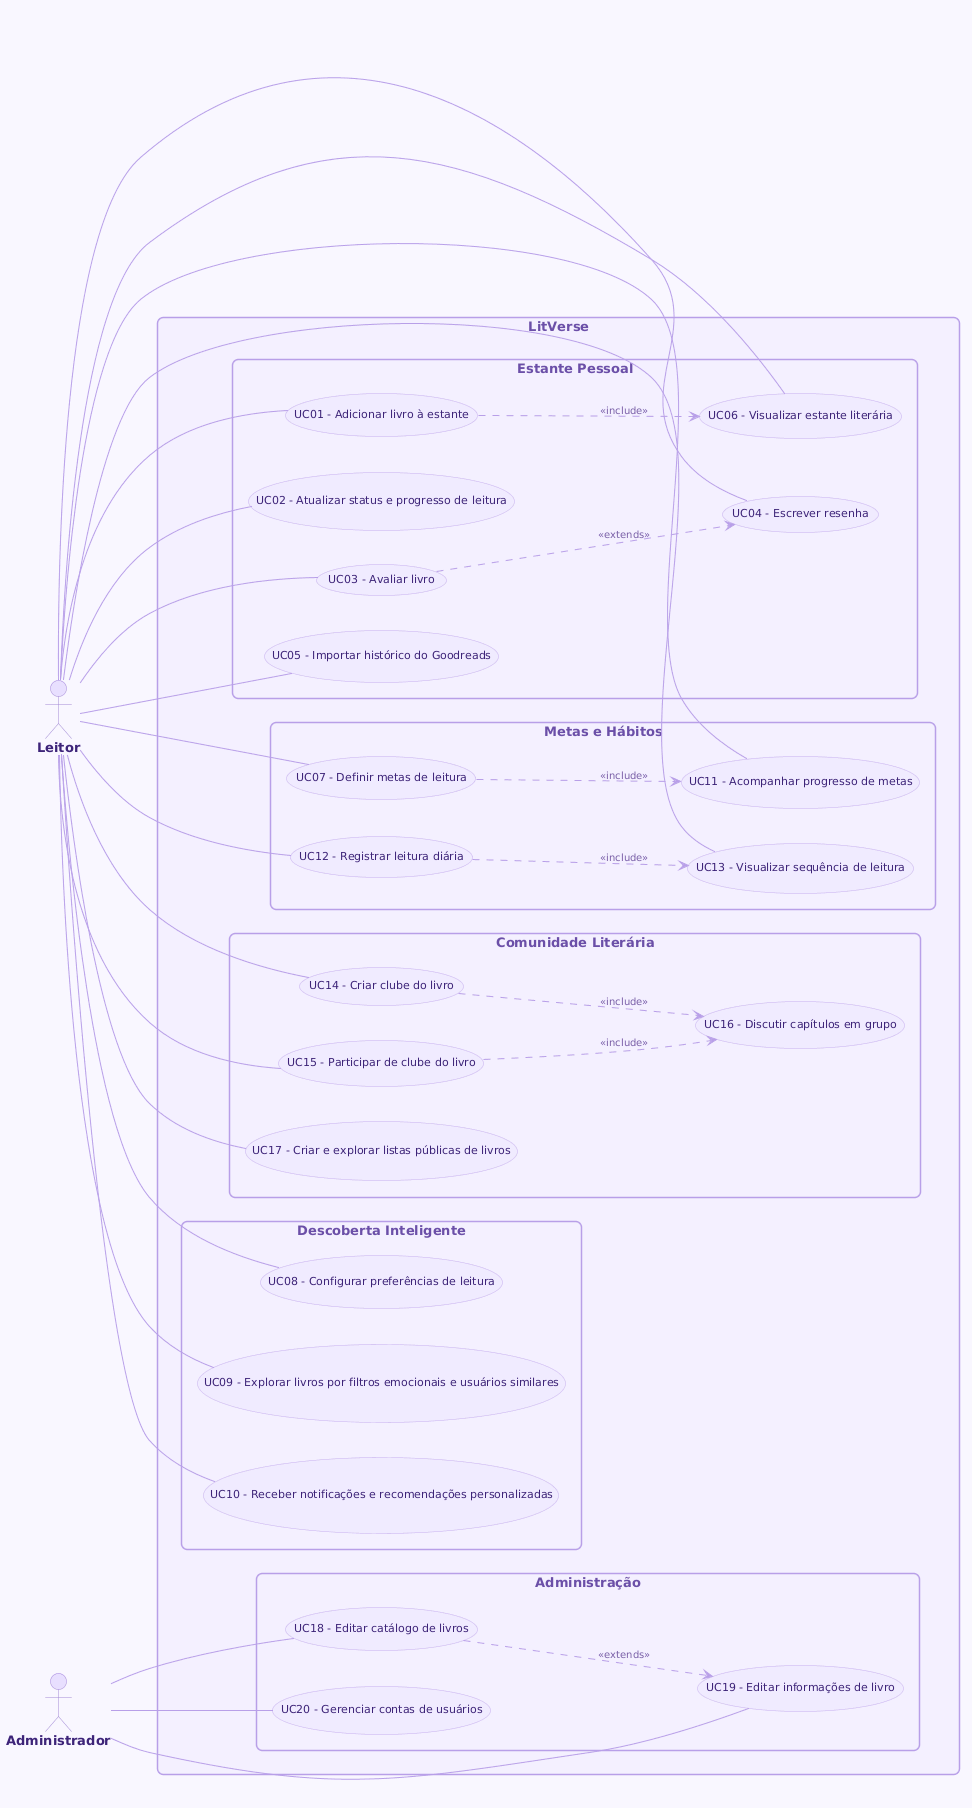

The diagram above was rendered by PlantUML. Its source (embedded in the PNG):
@startuml
skinparam backgroundColor #F9F7FF

skinparam actor {
  BackgroundColor #E8DFFF
  BorderColor #A389D4
  FontColor #3D2478
  FontSize 13
  FontStyle bold
}

skinparam usecase {
  BackgroundColor #F0EBFF
  BorderColor #C4ADEE
  FontColor #3D2478
  FontSize 11
  ArrowColor #B89FE8
  ArrowFontColor #7B5EA7
  ArrowFontSize 10
}

skinparam rectangle {
  BackgroundColor #F4F0FF
  BorderColor #B89FE8
  BorderThickness 1.5
  FontColor #6B4FA8
  FontSize 13
  FontStyle bold
  RoundCorner 12
}

skinparam shadowing false

left to right direction

actor Leitor
actor Administrador

rectangle "LitVerse" {

  rectangle "Estante Pessoal" {
    (UC01 - Adicionar livro à estante)
    (UC02 - Atualizar status e progresso de leitura)
    (UC03 - Avaliar livro)
    (UC04 - Escrever resenha)
    (UC05 - Importar histórico do Goodreads)
    (UC06 - Visualizar estante literária)
  }

  rectangle "Descoberta Inteligente" {
    (UC08 - Configurar preferências de leitura)
    (UC09 - Explorar livros por filtros emocionais e usuários similares)
    (UC10 - Receber notificações e recomendações personalizadas)
  }

  rectangle "Metas e Hábitos" {
    (UC07 - Definir metas de leitura)
    (UC11 - Acompanhar progresso de metas)
    (UC12 - Registrar leitura diária)
    (UC13 - Visualizar sequência de leitura)
  }

  rectangle "Comunidade Literária" {
    (UC14 - Criar clube do livro)
    (UC15 - Participar de clube do livro)
    (UC16 - Discutir capítulos em grupo)
    (UC17 - Criar e explorar listas públicas de livros)
  }

  rectangle "Administração" {
    (UC18 - Editar catálogo de livros)
    (UC19 - Editar informações de livro)
    (UC20 - Gerenciar contas de usuários)
  }
}

Leitor -- (UC01 - Adicionar livro à estante)
Leitor -- (UC02 - Atualizar status e progresso de leitura)
Leitor -- (UC03 - Avaliar livro)
Leitor -- (UC04 - Escrever resenha)
Leitor -- (UC05 - Importar histórico do Goodreads)
Leitor -- (UC08 - Configurar preferências de leitura)
Leitor -- (UC09 - Explorar livros por filtros emocionais e usuários similares)
Leitor -- (UC10 - Receber notificações e recomendações personalizadas)
Leitor -- (UC07 - Definir metas de leitura)
Leitor -- (UC11 - Acompanhar progresso de metas)
Leitor -- (UC12 - Registrar leitura diária)
Leitor -- (UC13 - Visualizar sequência de leitura)
Leitor -- (UC14 - Criar clube do livro)
Leitor -- (UC15 - Participar de clube do livro)
Leitor -- (UC17 - Criar e explorar listas públicas de livros)
Leitor -- (UC06 - Visualizar estante literária)

Administrador -- (UC18 - Editar catálogo de livros)
Administrador -- (UC19 - Editar informações de livro)
Administrador -- (UC20 - Gerenciar contas de usuários)

(UC01 - Adicionar livro à estante) .down.> (UC06 - Visualizar estante literária) : <<include>>
(UC03 - Avaliar livro) .down.> (UC04 - Escrever resenha) : <<extends>>
(UC15 - Participar de clube do livro) .down.> (UC16 - Discutir capítulos em grupo) : <<include>>
(UC12 - Registrar leitura diária) .down.> (UC13 - Visualizar sequência de leitura) : <<include>>
(UC07 - Definir metas de leitura) .down.> (UC11 - Acompanhar progresso de metas) : <<include>>
(UC14 - Criar clube do livro) .down.> (UC16 - Discutir capítulos em grupo) : <<include>>
(UC18 - Editar catálogo de livros) .down.> (UC19 - Editar informações de livro) : <<extends>>
@enduml